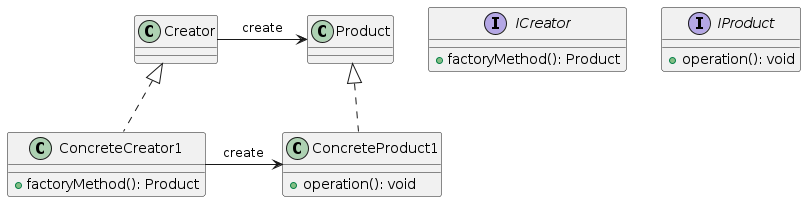

The diagram above was rendered by PlantUML. Its source (embedded in the PNG):
@startuml

interface ICreator {
    + factoryMethod(): Product
}

interface IProduct {
    + operation(): void
}

class ConcreteCreator1 {
    + factoryMethod(): Product
}

class ConcreteProduct1 {
    + operation(): void
}

Creator -right--> Product : create
ConcreteCreator1 -right--> ConcreteProduct1 : create

Creator <|.. ConcreteCreator1
Product <|.. ConcreteProduct1

@enduml